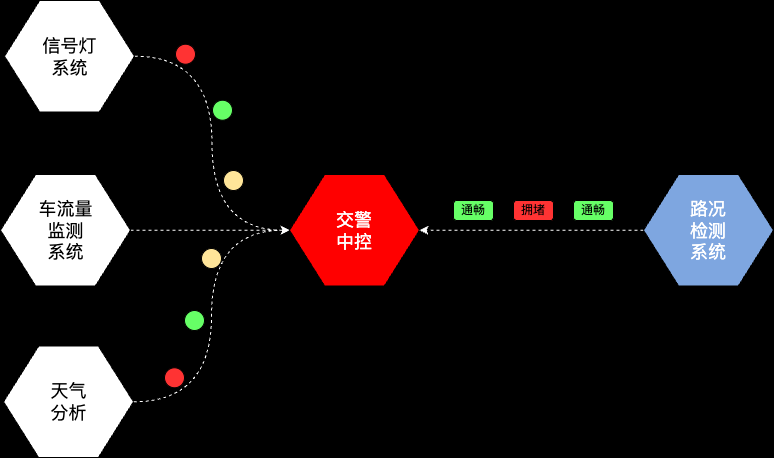

The diagram above was exported from draw.io. Its source (the exported page's mxGraphModel, read from the mxfile embedded in the PNG):
<mxGraphModel dx="954" dy="534" grid="1" gridSize="10" guides="1" tooltips="1" connect="1" arrows="1" fold="1" page="1" pageScale="1" pageWidth="827" pageHeight="1169" background="#000000" math="0" shadow="0">
  <root>
    <mxCell id="0" />
    <mxCell id="1" parent="0" />
    <mxCell id="egfz6zBa7lYmq5XDyndJ-17" value="" style="verticalLabelPosition=bottom;verticalAlign=top;html=1;shape=hexagon;perimeter=hexagonPerimeter2;arcSize=6;size=0.27;fillColor=#FF0000;" parent="1" vertex="1">
      <mxGeometry x="366" y="284.02" width="130" height="111.43" as="geometry" />
    </mxCell>
    <mxCell id="egfz6zBa7lYmq5XDyndJ-18" value="&lt;span style=&quot;font-size: 18px;&quot;&gt;&lt;font color=&quot;#ffffff&quot;&gt;交警&lt;br&gt;中控&lt;/font&gt;&lt;/span&gt;" style="text;html=1;align=center;verticalAlign=middle;whiteSpace=wrap;rounded=0;" parent="1" vertex="1">
      <mxGeometry x="401" y="324.73" width="60" height="30" as="geometry" />
    </mxCell>
    <mxCell id="4nbJ3aGZmeE5FgvbP_K_-15" style="edgeStyle=orthogonalEdgeStyle;rounded=0;orthogonalLoop=1;jettySize=auto;html=1;exitX=1;exitY=0.5;exitDx=0;exitDy=0;entryX=0;entryY=0.5;entryDx=0;entryDy=0;curved=1;dashed=1;strokeColor=#FFFFFF;" edge="1" parent="1" source="4nbJ3aGZmeE5FgvbP_K_-1" target="egfz6zBa7lYmq5XDyndJ-17">
      <mxGeometry relative="1" as="geometry" />
    </mxCell>
    <mxCell id="4nbJ3aGZmeE5FgvbP_K_-1" value="" style="verticalLabelPosition=bottom;verticalAlign=top;html=1;shape=hexagon;perimeter=hexagonPerimeter2;arcSize=6;size=0.27;fillColor=#FFFFFF;" vertex="1" parent="1">
      <mxGeometry x="81" y="110" width="130" height="111.43" as="geometry" />
    </mxCell>
    <mxCell id="4nbJ3aGZmeE5FgvbP_K_-2" value="&lt;font style=&quot;font-size: 18px;&quot;&gt;信号灯&lt;br&gt;系统&lt;/font&gt;" style="text;html=1;align=center;verticalAlign=middle;whiteSpace=wrap;rounded=0;" vertex="1" parent="1">
      <mxGeometry x="108.5" y="150.72" width="75" height="30" as="geometry" />
    </mxCell>
    <mxCell id="4nbJ3aGZmeE5FgvbP_K_-16" style="edgeStyle=orthogonalEdgeStyle;rounded=0;orthogonalLoop=1;jettySize=auto;html=1;exitX=1;exitY=0.5;exitDx=0;exitDy=0;entryX=0;entryY=0.5;entryDx=0;entryDy=0;dashed=1;strokeColor=#FFFFFF;" edge="1" parent="1" source="4nbJ3aGZmeE5FgvbP_K_-5" target="egfz6zBa7lYmq5XDyndJ-17">
      <mxGeometry relative="1" as="geometry" />
    </mxCell>
    <mxCell id="4nbJ3aGZmeE5FgvbP_K_-5" value="" style="verticalLabelPosition=bottom;verticalAlign=top;html=1;shape=hexagon;perimeter=hexagonPerimeter2;arcSize=6;size=0.27;fillColor=#FFFFFF;" vertex="1" parent="1">
      <mxGeometry x="77" y="284.02" width="130" height="111.43" as="geometry" />
    </mxCell>
    <mxCell id="4nbJ3aGZmeE5FgvbP_K_-6" value="&lt;span style=&quot;font-size: 18px;&quot;&gt;车流量&lt;br&gt;监测&lt;br&gt;系统&lt;/span&gt;" style="text;html=1;align=center;verticalAlign=middle;whiteSpace=wrap;rounded=0;" vertex="1" parent="1">
      <mxGeometry x="104.5" y="324.74" width="75" height="30" as="geometry" />
    </mxCell>
    <mxCell id="4nbJ3aGZmeE5FgvbP_K_-17" style="edgeStyle=orthogonalEdgeStyle;rounded=0;orthogonalLoop=1;jettySize=auto;html=1;exitX=1;exitY=0.5;exitDx=0;exitDy=0;entryX=0;entryY=0.5;entryDx=0;entryDy=0;curved=1;dashed=1;strokeColor=#FFFFFF;" edge="1" parent="1" source="4nbJ3aGZmeE5FgvbP_K_-7" target="egfz6zBa7lYmq5XDyndJ-17">
      <mxGeometry relative="1" as="geometry" />
    </mxCell>
    <mxCell id="4nbJ3aGZmeE5FgvbP_K_-7" value="" style="verticalLabelPosition=bottom;verticalAlign=top;html=1;shape=hexagon;perimeter=hexagonPerimeter2;arcSize=6;size=0.27;fillColor=#FFFFFF;" vertex="1" parent="1">
      <mxGeometry x="80" y="455.57" width="130" height="111.43" as="geometry" />
    </mxCell>
    <mxCell id="4nbJ3aGZmeE5FgvbP_K_-8" value="&lt;span style=&quot;font-size: 18px;&quot;&gt;天气&lt;br&gt;分析&lt;/span&gt;" style="text;html=1;align=center;verticalAlign=middle;whiteSpace=wrap;rounded=0;" vertex="1" parent="1">
      <mxGeometry x="107.5" y="496.29" width="75" height="30" as="geometry" />
    </mxCell>
    <mxCell id="4nbJ3aGZmeE5FgvbP_K_-11" style="edgeStyle=orthogonalEdgeStyle;rounded=0;orthogonalLoop=1;jettySize=auto;html=1;exitX=0;exitY=0.5;exitDx=0;exitDy=0;entryX=1;entryY=0.5;entryDx=0;entryDy=0;dashed=1;strokeColor=#FFFFFF;" edge="1" parent="1" source="4nbJ3aGZmeE5FgvbP_K_-9" target="egfz6zBa7lYmq5XDyndJ-17">
      <mxGeometry relative="1" as="geometry" />
    </mxCell>
    <mxCell id="4nbJ3aGZmeE5FgvbP_K_-9" value="" style="verticalLabelPosition=bottom;verticalAlign=top;html=1;shape=hexagon;perimeter=hexagonPerimeter2;arcSize=6;size=0.27;fillColor=#7EA6E0;" vertex="1" parent="1">
      <mxGeometry x="720" y="284.02" width="130" height="111.43" as="geometry" />
    </mxCell>
    <mxCell id="4nbJ3aGZmeE5FgvbP_K_-10" value="&lt;font color=&quot;#ffffff&quot;&gt;&lt;span style=&quot;font-size: 18px;&quot;&gt;路况&lt;br&gt;检测&lt;br&gt;系统&lt;/span&gt;&lt;/font&gt;" style="text;html=1;align=center;verticalAlign=middle;whiteSpace=wrap;rounded=0;fillColor=#7EA6E0;" vertex="1" parent="1">
      <mxGeometry x="755" y="324.73" width="60" height="30" as="geometry" />
    </mxCell>
    <mxCell id="4nbJ3aGZmeE5FgvbP_K_-12" value="通畅" style="rounded=1;whiteSpace=wrap;html=1;fillColor=#66FF66;" vertex="1" parent="1">
      <mxGeometry x="530" y="310" width="40" height="20" as="geometry" />
    </mxCell>
    <mxCell id="4nbJ3aGZmeE5FgvbP_K_-13" value="拥堵" style="rounded=1;whiteSpace=wrap;html=1;fillColor=#FF3333;" vertex="1" parent="1">
      <mxGeometry x="590" y="310" width="40" height="20" as="geometry" />
    </mxCell>
    <mxCell id="4nbJ3aGZmeE5FgvbP_K_-14" value="通畅" style="rounded=1;whiteSpace=wrap;html=1;fillColor=#66FF66;" vertex="1" parent="1">
      <mxGeometry x="650" y="310" width="40" height="20" as="geometry" />
    </mxCell>
    <mxCell id="4nbJ3aGZmeE5FgvbP_K_-18" value="" style="ellipse;whiteSpace=wrap;html=1;aspect=fixed;fillColor=#FF3333;" vertex="1" parent="1">
      <mxGeometry x="252" y="153.72" width="20" height="20" as="geometry" />
    </mxCell>
    <mxCell id="4nbJ3aGZmeE5FgvbP_K_-23" value="" style="ellipse;whiteSpace=wrap;html=1;aspect=fixed;fillColor=#66FF66;" vertex="1" parent="1">
      <mxGeometry x="289" y="209.72" width="20" height="20" as="geometry" />
    </mxCell>
    <mxCell id="4nbJ3aGZmeE5FgvbP_K_-24" value="" style="ellipse;whiteSpace=wrap;html=1;aspect=fixed;fillColor=#FFE599;" vertex="1" parent="1">
      <mxGeometry x="300" y="280" width="20" height="20" as="geometry" />
    </mxCell>
    <mxCell id="4nbJ3aGZmeE5FgvbP_K_-25" value="" style="ellipse;whiteSpace=wrap;html=1;aspect=fixed;fillColor=#FF3333;" vertex="1" parent="1">
      <mxGeometry x="241" y="477.28999999999996" width="20" height="20" as="geometry" />
    </mxCell>
    <mxCell id="4nbJ3aGZmeE5FgvbP_K_-27" value="" style="ellipse;whiteSpace=wrap;html=1;aspect=fixed;fillColor=#66FF66;" vertex="1" parent="1">
      <mxGeometry x="261" y="420" width="20" height="20" as="geometry" />
    </mxCell>
    <mxCell id="4nbJ3aGZmeE5FgvbP_K_-28" value="" style="ellipse;whiteSpace=wrap;html=1;aspect=fixed;fillColor=#FFE599;" vertex="1" parent="1">
      <mxGeometry x="278" y="358" width="20" height="20" as="geometry" />
    </mxCell>
  </root>
</mxGraphModel>